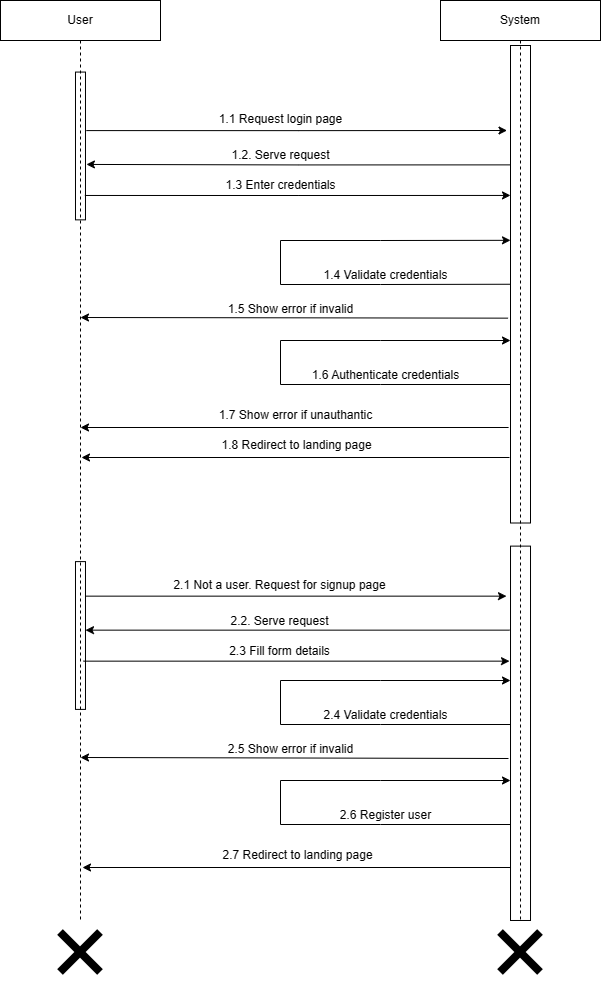

The diagram above was exported from draw.io. Its source (the exported page's mxGraphModel, read from the mxfile embedded in the PNG):
<mxGraphModel dx="1419" dy="819" grid="1" gridSize="10" guides="1" tooltips="1" connect="1" arrows="1" fold="1" page="1" pageScale="1" pageWidth="850" pageHeight="1100" math="0" shadow="0">
  <root>
    <mxCell id="0" />
    <mxCell id="1" parent="0" />
    <mxCell id="kGb9gTylPbze4J-S7JM0-1" value="User" style="rounded=0;whiteSpace=wrap;html=1;" parent="1" vertex="1">
      <mxGeometry x="120" y="40" width="160" height="40" as="geometry" />
    </mxCell>
    <mxCell id="kGb9gTylPbze4J-S7JM0-2" value="System" style="rounded=0;whiteSpace=wrap;html=1;" parent="1" vertex="1">
      <mxGeometry x="560" y="40" width="160" height="40" as="geometry" />
    </mxCell>
    <mxCell id="kGb9gTylPbze4J-S7JM0-16" style="edgeStyle=orthogonalEdgeStyle;rounded=0;orthogonalLoop=1;jettySize=auto;html=1;exitX=0.25;exitY=1;exitDx=0;exitDy=0;entryX=0.625;entryY=-0.093;entryDx=0;entryDy=0;entryPerimeter=0;" parent="1" source="kGb9gTylPbze4J-S7JM0-5" target="kGb9gTylPbze4J-S7JM0-10" edge="1">
      <mxGeometry relative="1" as="geometry">
        <mxPoint x="210" y="204" as="targetPoint" />
      </mxGeometry>
    </mxCell>
    <mxCell id="kGb9gTylPbze4J-S7JM0-5" value="" style="rounded=0;whiteSpace=wrap;html=1;rotation=90;" parent="1" vertex="1">
      <mxGeometry x="401.25" y="313.75" width="477.5" height="20" as="geometry" />
    </mxCell>
    <mxCell id="kGb9gTylPbze4J-S7JM0-13" style="edgeStyle=orthogonalEdgeStyle;rounded=0;orthogonalLoop=1;jettySize=auto;html=1;entryX=0.178;entryY=1.174;entryDx=0;entryDy=0;entryPerimeter=0;exitX=0.396;exitY=-0.084;exitDx=0;exitDy=0;exitPerimeter=0;" parent="1" source="kGb9gTylPbze4J-S7JM0-10" target="kGb9gTylPbze4J-S7JM0-5" edge="1">
      <mxGeometry relative="1" as="geometry" />
    </mxCell>
    <mxCell id="kGb9gTylPbze4J-S7JM0-10" value="" style="rounded=0;whiteSpace=wrap;html=1;rotation=90;" parent="1" vertex="1">
      <mxGeometry x="126.1" y="180.46" width="147.79" height="10" as="geometry" />
    </mxCell>
    <mxCell id="kGb9gTylPbze4J-S7JM0-14" value="1.1 Request login page" style="text;html=1;align=center;verticalAlign=middle;resizable=0;points=[];autosize=1;strokeColor=none;fillColor=none;" parent="1" vertex="1">
      <mxGeometry x="325" y="144.35" width="150" height="30" as="geometry" />
    </mxCell>
    <mxCell id="kGb9gTylPbze4J-S7JM0-17" value="1.2. Serve request" style="text;html=1;align=center;verticalAlign=middle;resizable=0;points=[];autosize=1;strokeColor=none;fillColor=none;" parent="1" vertex="1">
      <mxGeometry x="340" y="180" width="120" height="30" as="geometry" />
    </mxCell>
    <mxCell id="kGb9gTylPbze4J-S7JM0-18" style="edgeStyle=orthogonalEdgeStyle;rounded=0;orthogonalLoop=1;jettySize=auto;html=1;exitX=0.835;exitY=0.066;exitDx=0;exitDy=0;exitPerimeter=0;entryX=0.314;entryY=1;entryDx=0;entryDy=0;entryPerimeter=0;" parent="1" source="kGb9gTylPbze4J-S7JM0-10" target="kGb9gTylPbze4J-S7JM0-5" edge="1">
      <mxGeometry relative="1" as="geometry">
        <mxPoint x="210" y="240" as="sourcePoint" />
        <mxPoint x="620" y="235" as="targetPoint" />
      </mxGeometry>
    </mxCell>
    <mxCell id="kGb9gTylPbze4J-S7JM0-19" value="1.3 Enter credentials" style="text;html=1;align=center;verticalAlign=middle;resizable=0;points=[];autosize=1;strokeColor=none;fillColor=none;" parent="1" vertex="1">
      <mxGeometry x="335" y="210" width="130" height="30" as="geometry" />
    </mxCell>
    <mxCell id="kGb9gTylPbze4J-S7JM0-21" value="" style="endArrow=classic;html=1;rounded=0;exitX=0.5;exitY=1;exitDx=0;exitDy=0;entryX=0.408;entryY=1;entryDx=0;entryDy=0;entryPerimeter=0;" parent="1" source="kGb9gTylPbze4J-S7JM0-5" target="kGb9gTylPbze4J-S7JM0-5" edge="1">
      <mxGeometry width="50" height="50" relative="1" as="geometry">
        <mxPoint x="540" y="330" as="sourcePoint" />
        <mxPoint x="530" y="280" as="targetPoint" />
        <Array as="points">
          <mxPoint x="500" y="324" />
          <mxPoint x="400" y="324" />
          <mxPoint x="400" y="280" />
          <mxPoint x="500" y="280" />
        </Array>
      </mxGeometry>
    </mxCell>
    <mxCell id="kGb9gTylPbze4J-S7JM0-22" value="1.4 Validate credentials" style="text;html=1;align=center;verticalAlign=middle;resizable=0;points=[];autosize=1;strokeColor=none;fillColor=none;" parent="1" vertex="1">
      <mxGeometry x="430" y="300" width="150" height="30" as="geometry" />
    </mxCell>
    <mxCell id="kGb9gTylPbze4J-S7JM0-23" value="" style="endArrow=classic;html=1;rounded=0;exitX=0.571;exitY=1.121;exitDx=0;exitDy=0;exitPerimeter=0;" parent="1" source="kGb9gTylPbze4J-S7JM0-5" edge="1">
      <mxGeometry width="50" height="50" relative="1" as="geometry">
        <mxPoint x="330" y="400" as="sourcePoint" />
        <mxPoint x="200" y="357" as="targetPoint" />
      </mxGeometry>
    </mxCell>
    <mxCell id="kGb9gTylPbze4J-S7JM0-24" value="1.5 Show error if invalid" style="text;html=1;align=center;verticalAlign=middle;resizable=0;points=[];autosize=1;strokeColor=none;fillColor=none;" parent="1" vertex="1">
      <mxGeometry x="335" y="333.75" width="150" height="30" as="geometry" />
    </mxCell>
    <mxCell id="kGb9gTylPbze4J-S7JM0-25" value="" style="endArrow=classic;html=1;rounded=0;exitX=0.5;exitY=1;exitDx=0;exitDy=0;entryX=0.408;entryY=1;entryDx=0;entryDy=0;entryPerimeter=0;" parent="1" edge="1">
      <mxGeometry width="50" height="50" relative="1" as="geometry">
        <mxPoint x="630" y="424" as="sourcePoint" />
        <mxPoint x="630" y="380" as="targetPoint" />
        <Array as="points">
          <mxPoint x="500" y="424" />
          <mxPoint x="400" y="424" />
          <mxPoint x="400" y="380" />
          <mxPoint x="500" y="380" />
        </Array>
      </mxGeometry>
    </mxCell>
    <mxCell id="kGb9gTylPbze4J-S7JM0-26" value="1.6 Authenticate credentials" style="text;html=1;align=center;verticalAlign=middle;resizable=0;points=[];autosize=1;strokeColor=none;fillColor=none;" parent="1" vertex="1">
      <mxGeometry x="420" y="400" width="170" height="30" as="geometry" />
    </mxCell>
    <mxCell id="kGb9gTylPbze4J-S7JM0-27" value="" style="endArrow=classic;html=1;rounded=0;exitX=0.8;exitY=1.095;exitDx=0;exitDy=0;exitPerimeter=0;" parent="1" source="kGb9gTylPbze4J-S7JM0-5" edge="1">
      <mxGeometry width="50" height="50" relative="1" as="geometry">
        <mxPoint x="550" y="460" as="sourcePoint" />
        <mxPoint x="200" y="467" as="targetPoint" />
      </mxGeometry>
    </mxCell>
    <mxCell id="kGb9gTylPbze4J-S7JM0-28" value="1.7 Show error if unauthantic" style="text;html=1;align=center;verticalAlign=middle;resizable=0;points=[];autosize=1;strokeColor=none;fillColor=none;" parent="1" vertex="1">
      <mxGeometry x="325" y="440" width="180" height="30" as="geometry" />
    </mxCell>
    <mxCell id="kGb9gTylPbze4J-S7JM0-29" value="" style="endArrow=classic;html=1;rounded=0;exitX=0.8;exitY=1.095;exitDx=0;exitDy=0;exitPerimeter=0;" parent="1" edge="1">
      <mxGeometry width="50" height="50" relative="1" as="geometry">
        <mxPoint x="629" y="497" as="sourcePoint" />
        <mxPoint x="201" y="497" as="targetPoint" />
      </mxGeometry>
    </mxCell>
    <mxCell id="kGb9gTylPbze4J-S7JM0-30" value="1.8 Redirect to landing page" style="text;html=1;align=center;verticalAlign=middle;resizable=0;points=[];autosize=1;strokeColor=none;fillColor=none;" parent="1" vertex="1">
      <mxGeometry x="331" y="470" width="170" height="30" as="geometry" />
    </mxCell>
    <mxCell id="kGb9gTylPbze4J-S7JM0-31" value="" style="rounded=0;whiteSpace=wrap;html=1;rotation=90;" parent="1" vertex="1">
      <mxGeometry x="126.1" y="670" width="147.79" height="10" as="geometry" />
    </mxCell>
    <mxCell id="kGb9gTylPbze4J-S7JM0-32" style="edgeStyle=orthogonalEdgeStyle;rounded=0;orthogonalLoop=1;jettySize=auto;html=1;exitX=0.25;exitY=1;exitDx=0;exitDy=0;entryX=0.625;entryY=-0.093;entryDx=0;entryDy=0;entryPerimeter=0;" parent="1" edge="1">
      <mxGeometry relative="1" as="geometry">
        <mxPoint x="629" y="669.65" as="sourcePoint" />
        <mxPoint x="205" y="669.65" as="targetPoint" />
      </mxGeometry>
    </mxCell>
    <mxCell id="kGb9gTylPbze4J-S7JM0-33" style="edgeStyle=orthogonalEdgeStyle;rounded=0;orthogonalLoop=1;jettySize=auto;html=1;entryX=0.178;entryY=1.174;entryDx=0;entryDy=0;entryPerimeter=0;exitX=0.396;exitY=-0.084;exitDx=0;exitDy=0;exitPerimeter=0;" parent="1" edge="1">
      <mxGeometry relative="1" as="geometry">
        <mxPoint x="205" y="635.65" as="sourcePoint" />
        <mxPoint x="626" y="635.65" as="targetPoint" />
      </mxGeometry>
    </mxCell>
    <mxCell id="kGb9gTylPbze4J-S7JM0-34" value="2.1 Not a user. Request for signup page" style="text;html=1;align=center;verticalAlign=middle;resizable=0;points=[];autosize=1;strokeColor=none;fillColor=none;" parent="1" vertex="1">
      <mxGeometry x="279" y="610" width="240" height="30" as="geometry" />
    </mxCell>
    <mxCell id="kGb9gTylPbze4J-S7JM0-35" value="2.2. Serve request" style="text;html=1;align=center;verticalAlign=middle;resizable=0;points=[];autosize=1;strokeColor=none;fillColor=none;" parent="1" vertex="1">
      <mxGeometry x="339" y="645.65" width="120" height="30" as="geometry" />
    </mxCell>
    <mxCell id="kGb9gTylPbze4J-S7JM0-36" style="edgeStyle=orthogonalEdgeStyle;rounded=0;orthogonalLoop=1;jettySize=auto;html=1;exitX=0.835;exitY=0.066;exitDx=0;exitDy=0;exitPerimeter=0;entryX=0.314;entryY=1;entryDx=0;entryDy=0;entryPerimeter=0;" parent="1" edge="1">
      <mxGeometry relative="1" as="geometry">
        <mxPoint x="203" y="700.65" as="sourcePoint" />
        <mxPoint x="629" y="700.65" as="targetPoint" />
      </mxGeometry>
    </mxCell>
    <mxCell id="kGb9gTylPbze4J-S7JM0-37" value="2.3 Fill form details" style="text;html=1;align=center;verticalAlign=middle;resizable=0;points=[];autosize=1;strokeColor=none;fillColor=none;" parent="1" vertex="1">
      <mxGeometry x="339" y="675.65" width="120" height="30" as="geometry" />
    </mxCell>
    <mxCell id="kGb9gTylPbze4J-S7JM0-38" value="" style="rounded=0;whiteSpace=wrap;html=1;rotation=90;" parent="1" vertex="1">
      <mxGeometry x="452.82" y="762.81" width="374.37" height="20" as="geometry" />
    </mxCell>
    <mxCell id="kGb9gTylPbze4J-S7JM0-39" value="" style="endArrow=classic;html=1;rounded=0;exitX=0.5;exitY=1;exitDx=0;exitDy=0;entryX=0.408;entryY=1;entryDx=0;entryDy=0;entryPerimeter=0;" parent="1" edge="1">
      <mxGeometry width="50" height="50" relative="1" as="geometry">
        <mxPoint x="630" y="764" as="sourcePoint" />
        <mxPoint x="630" y="720" as="targetPoint" />
        <Array as="points">
          <mxPoint x="500" y="764" />
          <mxPoint x="400" y="764" />
          <mxPoint x="400" y="720" />
          <mxPoint x="500" y="720" />
        </Array>
      </mxGeometry>
    </mxCell>
    <mxCell id="kGb9gTylPbze4J-S7JM0-40" value="2.4 Validate credentials" style="text;html=1;align=center;verticalAlign=middle;resizable=0;points=[];autosize=1;strokeColor=none;fillColor=none;" parent="1" vertex="1">
      <mxGeometry x="430" y="740" width="150" height="30" as="geometry" />
    </mxCell>
    <mxCell id="kGb9gTylPbze4J-S7JM0-41" value="" style="endArrow=classic;html=1;rounded=0;exitX=0.571;exitY=1.121;exitDx=0;exitDy=0;exitPerimeter=0;" parent="1" edge="1">
      <mxGeometry width="50" height="50" relative="1" as="geometry">
        <mxPoint x="628" y="798" as="sourcePoint" />
        <mxPoint x="200" y="797" as="targetPoint" />
      </mxGeometry>
    </mxCell>
    <mxCell id="kGb9gTylPbze4J-S7JM0-42" value="2.5 Show error if invalid" style="text;html=1;align=center;verticalAlign=middle;resizable=0;points=[];autosize=1;strokeColor=none;fillColor=none;" parent="1" vertex="1">
      <mxGeometry x="335" y="773.75" width="150" height="30" as="geometry" />
    </mxCell>
    <mxCell id="kGb9gTylPbze4J-S7JM0-43" value="" style="endArrow=classic;html=1;rounded=0;exitX=0.5;exitY=1;exitDx=0;exitDy=0;entryX=0.408;entryY=1;entryDx=0;entryDy=0;entryPerimeter=0;" parent="1" edge="1">
      <mxGeometry width="50" height="50" relative="1" as="geometry">
        <mxPoint x="630" y="864" as="sourcePoint" />
        <mxPoint x="630" y="820" as="targetPoint" />
        <Array as="points">
          <mxPoint x="500" y="864" />
          <mxPoint x="400" y="864" />
          <mxPoint x="400" y="820" />
          <mxPoint x="500" y="820" />
        </Array>
      </mxGeometry>
    </mxCell>
    <mxCell id="kGb9gTylPbze4J-S7JM0-44" value="2.6 Register user" style="text;html=1;align=center;verticalAlign=middle;resizable=0;points=[];autosize=1;strokeColor=none;fillColor=none;" parent="1" vertex="1">
      <mxGeometry x="450" y="840" width="110" height="30" as="geometry" />
    </mxCell>
    <mxCell id="kGb9gTylPbze4J-S7JM0-47" value="" style="endArrow=classic;html=1;rounded=0;exitX=0.8;exitY=1.095;exitDx=0;exitDy=0;exitPerimeter=0;" parent="1" edge="1">
      <mxGeometry width="50" height="50" relative="1" as="geometry">
        <mxPoint x="630" y="907" as="sourcePoint" />
        <mxPoint x="202" y="907" as="targetPoint" />
      </mxGeometry>
    </mxCell>
    <mxCell id="kGb9gTylPbze4J-S7JM0-48" value="2.7 Redirect to landing page" style="text;html=1;align=center;verticalAlign=middle;resizable=0;points=[];autosize=1;strokeColor=none;fillColor=none;" parent="1" vertex="1">
      <mxGeometry x="332" y="880" width="170" height="30" as="geometry" />
    </mxCell>
    <mxCell id="kGb9gTylPbze4J-S7JM0-50" value="" style="endArrow=none;dashed=1;html=1;rounded=0;exitX=0.5;exitY=1;exitDx=0;exitDy=0;" parent="1" source="kGb9gTylPbze4J-S7JM0-1" target="kGb9gTylPbze4J-S7JM0-49" edge="1">
      <mxGeometry width="50" height="50" relative="1" as="geometry">
        <mxPoint x="200" y="80" as="sourcePoint" />
        <mxPoint x="200" y="1040" as="targetPoint" />
      </mxGeometry>
    </mxCell>
    <mxCell id="kGb9gTylPbze4J-S7JM0-49" value="" style="shape=image;html=1;verticalAlign=top;verticalLabelPosition=bottom;labelBackgroundColor=#ffffff;imageAspect=0;aspect=fixed;image=https://cdn0.iconfinder.com/data/icons/evericons-16px/16/x-128.png" parent="1" vertex="1">
      <mxGeometry x="168" y="960" width="64" height="64" as="geometry" />
    </mxCell>
    <mxCell id="kGb9gTylPbze4J-S7JM0-52" value="" style="endArrow=none;dashed=1;html=1;rounded=0;exitX=0.5;exitY=1;exitDx=0;exitDy=0;" parent="1" source="kGb9gTylPbze4J-S7JM0-2" target="kGb9gTylPbze4J-S7JM0-51" edge="1">
      <mxGeometry width="50" height="50" relative="1" as="geometry">
        <mxPoint x="640" y="80" as="sourcePoint" />
        <mxPoint x="640" y="1040" as="targetPoint" />
      </mxGeometry>
    </mxCell>
    <mxCell id="kGb9gTylPbze4J-S7JM0-51" value="" style="shape=image;html=1;verticalAlign=top;verticalLabelPosition=bottom;labelBackgroundColor=#ffffff;imageAspect=0;aspect=fixed;image=https://cdn0.iconfinder.com/data/icons/evericons-16px/16/x-128.png" parent="1" vertex="1">
      <mxGeometry x="608.01" y="960" width="64" height="64" as="geometry" />
    </mxCell>
  </root>
</mxGraphModel>